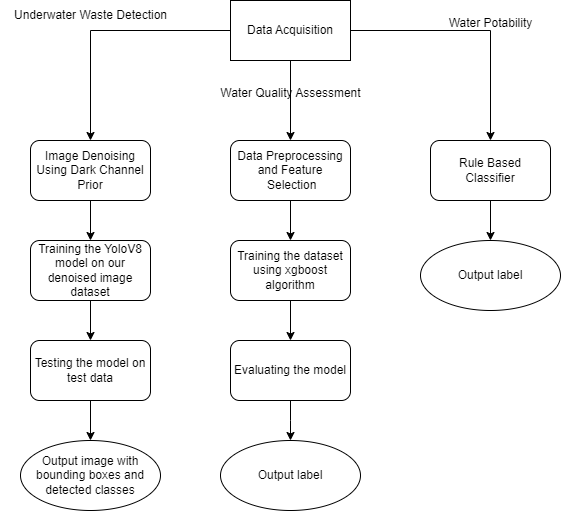

The diagram above was exported from draw.io. Its source (the exported page's mxGraphModel, read from the mxfile embedded in the PNG):
<mxGraphModel dx="1290" dy="553" grid="1" gridSize="10" guides="1" tooltips="1" connect="1" arrows="1" fold="1" page="1" pageScale="1" pageWidth="850" pageHeight="1100" math="0" shadow="0">
  <root>
    <mxCell id="0" />
    <mxCell id="1" parent="0" />
    <mxCell id="FkuzyCJ1QY8R3zCQ5K-x-2" style="edgeStyle=orthogonalEdgeStyle;rounded=0;orthogonalLoop=1;jettySize=auto;html=1;entryX=0.5;entryY=0;entryDx=0;entryDy=0;" edge="1" parent="1" source="FkuzyCJ1QY8R3zCQ5K-x-1" target="FkuzyCJ1QY8R3zCQ5K-x-5">
      <mxGeometry relative="1" as="geometry">
        <mxPoint x="420" y="140" as="targetPoint" />
      </mxGeometry>
    </mxCell>
    <mxCell id="FkuzyCJ1QY8R3zCQ5K-x-4" style="edgeStyle=orthogonalEdgeStyle;rounded=0;orthogonalLoop=1;jettySize=auto;html=1;entryX=0.5;entryY=0;entryDx=0;entryDy=0;" edge="1" parent="1" source="FkuzyCJ1QY8R3zCQ5K-x-1" target="FkuzyCJ1QY8R3zCQ5K-x-3">
      <mxGeometry relative="1" as="geometry" />
    </mxCell>
    <mxCell id="FkuzyCJ1QY8R3zCQ5K-x-7" style="edgeStyle=orthogonalEdgeStyle;rounded=0;orthogonalLoop=1;jettySize=auto;html=1;entryX=0.5;entryY=0;entryDx=0;entryDy=0;" edge="1" parent="1" source="FkuzyCJ1QY8R3zCQ5K-x-1" target="FkuzyCJ1QY8R3zCQ5K-x-6">
      <mxGeometry relative="1" as="geometry" />
    </mxCell>
    <mxCell id="FkuzyCJ1QY8R3zCQ5K-x-1" value="Data Acquisition" style="rounded=0;whiteSpace=wrap;html=1;" vertex="1" parent="1">
      <mxGeometry x="360" y="40" width="120" height="60" as="geometry" />
    </mxCell>
    <mxCell id="FkuzyCJ1QY8R3zCQ5K-x-11" style="edgeStyle=orthogonalEdgeStyle;rounded=0;orthogonalLoop=1;jettySize=auto;html=1;entryX=0.5;entryY=0;entryDx=0;entryDy=0;" edge="1" parent="1" source="FkuzyCJ1QY8R3zCQ5K-x-3" target="FkuzyCJ1QY8R3zCQ5K-x-15">
      <mxGeometry relative="1" as="geometry">
        <mxPoint x="220" y="320" as="targetPoint" />
      </mxGeometry>
    </mxCell>
    <mxCell id="FkuzyCJ1QY8R3zCQ5K-x-3" value="Image Denoising Using Dark Channel Prior" style="rounded=1;whiteSpace=wrap;html=1;" vertex="1" parent="1">
      <mxGeometry x="160" y="180" width="120" height="60" as="geometry" />
    </mxCell>
    <mxCell id="FkuzyCJ1QY8R3zCQ5K-x-19" style="edgeStyle=orthogonalEdgeStyle;rounded=0;orthogonalLoop=1;jettySize=auto;html=1;entryX=0.5;entryY=0;entryDx=0;entryDy=0;" edge="1" parent="1" source="FkuzyCJ1QY8R3zCQ5K-x-5" target="FkuzyCJ1QY8R3zCQ5K-x-16">
      <mxGeometry relative="1" as="geometry" />
    </mxCell>
    <mxCell id="FkuzyCJ1QY8R3zCQ5K-x-5" value="Data Preprocessing and Feature&lt;br&gt;&amp;nbsp;Selection" style="rounded=1;whiteSpace=wrap;html=1;" vertex="1" parent="1">
      <mxGeometry x="360" y="180" width="120" height="60" as="geometry" />
    </mxCell>
    <mxCell id="FkuzyCJ1QY8R3zCQ5K-x-32" style="edgeStyle=orthogonalEdgeStyle;rounded=0;orthogonalLoop=1;jettySize=auto;html=1;entryX=0.5;entryY=0;entryDx=0;entryDy=0;" edge="1" parent="1" source="FkuzyCJ1QY8R3zCQ5K-x-6" target="FkuzyCJ1QY8R3zCQ5K-x-31">
      <mxGeometry relative="1" as="geometry" />
    </mxCell>
    <mxCell id="FkuzyCJ1QY8R3zCQ5K-x-6" value="Rule Based &lt;br&gt;Classifier" style="rounded=1;whiteSpace=wrap;html=1;" vertex="1" parent="1">
      <mxGeometry x="560" y="180" width="120" height="60" as="geometry" />
    </mxCell>
    <mxCell id="FkuzyCJ1QY8R3zCQ5K-x-8" value="Underwater Waste Detection" style="text;html=1;align=center;verticalAlign=middle;resizable=0;points=[];autosize=1;strokeColor=none;fillColor=none;" vertex="1" parent="1">
      <mxGeometry x="130" y="40" width="180" height="30" as="geometry" />
    </mxCell>
    <mxCell id="FkuzyCJ1QY8R3zCQ5K-x-9" value="Water Potability" style="text;html=1;align=center;verticalAlign=middle;resizable=0;points=[];autosize=1;strokeColor=none;fillColor=none;" vertex="1" parent="1">
      <mxGeometry x="565" y="48" width="110" height="30" as="geometry" />
    </mxCell>
    <mxCell id="FkuzyCJ1QY8R3zCQ5K-x-10" value="Water Quality Assessment" style="text;html=1;align=center;verticalAlign=middle;resizable=0;points=[];autosize=1;strokeColor=none;fillColor=none;" vertex="1" parent="1">
      <mxGeometry x="340" y="118" width="160" height="30" as="geometry" />
    </mxCell>
    <mxCell id="FkuzyCJ1QY8R3zCQ5K-x-20" style="edgeStyle=orthogonalEdgeStyle;rounded=0;orthogonalLoop=1;jettySize=auto;html=1;entryX=0.5;entryY=0;entryDx=0;entryDy=0;" edge="1" parent="1" source="FkuzyCJ1QY8R3zCQ5K-x-15" target="FkuzyCJ1QY8R3zCQ5K-x-22">
      <mxGeometry relative="1" as="geometry">
        <mxPoint x="220" y="390" as="targetPoint" />
      </mxGeometry>
    </mxCell>
    <mxCell id="FkuzyCJ1QY8R3zCQ5K-x-15" value="Training the YoloV8 model on our denoised image dataset" style="rounded=1;whiteSpace=wrap;html=1;" vertex="1" parent="1">
      <mxGeometry x="160" y="280" width="120" height="60" as="geometry" />
    </mxCell>
    <mxCell id="FkuzyCJ1QY8R3zCQ5K-x-21" style="edgeStyle=orthogonalEdgeStyle;rounded=0;orthogonalLoop=1;jettySize=auto;html=1;entryX=0.5;entryY=0;entryDx=0;entryDy=0;" edge="1" parent="1" source="FkuzyCJ1QY8R3zCQ5K-x-16" target="FkuzyCJ1QY8R3zCQ5K-x-23">
      <mxGeometry relative="1" as="geometry">
        <mxPoint x="420" y="380" as="targetPoint" />
      </mxGeometry>
    </mxCell>
    <mxCell id="FkuzyCJ1QY8R3zCQ5K-x-16" value="Training the dataset using xgboost algorithm" style="rounded=1;whiteSpace=wrap;html=1;" vertex="1" parent="1">
      <mxGeometry x="360" y="280" width="120" height="60" as="geometry" />
    </mxCell>
    <mxCell id="FkuzyCJ1QY8R3zCQ5K-x-27" style="edgeStyle=orthogonalEdgeStyle;rounded=0;orthogonalLoop=1;jettySize=auto;html=1;entryX=0.5;entryY=0;entryDx=0;entryDy=0;" edge="1" parent="1" source="FkuzyCJ1QY8R3zCQ5K-x-22" target="FkuzyCJ1QY8R3zCQ5K-x-26">
      <mxGeometry relative="1" as="geometry" />
    </mxCell>
    <mxCell id="FkuzyCJ1QY8R3zCQ5K-x-22" value="Testing the model on test data" style="rounded=1;whiteSpace=wrap;html=1;" vertex="1" parent="1">
      <mxGeometry x="160" y="380" width="120" height="60" as="geometry" />
    </mxCell>
    <mxCell id="FkuzyCJ1QY8R3zCQ5K-x-28" style="edgeStyle=orthogonalEdgeStyle;rounded=0;orthogonalLoop=1;jettySize=auto;html=1;entryX=0.5;entryY=0;entryDx=0;entryDy=0;" edge="1" parent="1" source="FkuzyCJ1QY8R3zCQ5K-x-23">
      <mxGeometry relative="1" as="geometry">
        <mxPoint x="420" y="480" as="targetPoint" />
      </mxGeometry>
    </mxCell>
    <mxCell id="FkuzyCJ1QY8R3zCQ5K-x-23" value="Evaluating the model" style="rounded=1;whiteSpace=wrap;html=1;" vertex="1" parent="1">
      <mxGeometry x="360" y="380" width="120" height="60" as="geometry" />
    </mxCell>
    <mxCell id="FkuzyCJ1QY8R3zCQ5K-x-26" value="Output image with bounding boxes and detected classes" style="ellipse;whiteSpace=wrap;html=1;" vertex="1" parent="1">
      <mxGeometry x="150" y="480" width="140" height="70" as="geometry" />
    </mxCell>
    <mxCell id="FkuzyCJ1QY8R3zCQ5K-x-29" value="Output label" style="ellipse;whiteSpace=wrap;html=1;" vertex="1" parent="1">
      <mxGeometry x="350" y="480" width="140" height="70" as="geometry" />
    </mxCell>
    <mxCell id="FkuzyCJ1QY8R3zCQ5K-x-31" value="Output label" style="ellipse;whiteSpace=wrap;html=1;" vertex="1" parent="1">
      <mxGeometry x="550" y="280" width="140" height="70" as="geometry" />
    </mxCell>
  </root>
</mxGraphModel>